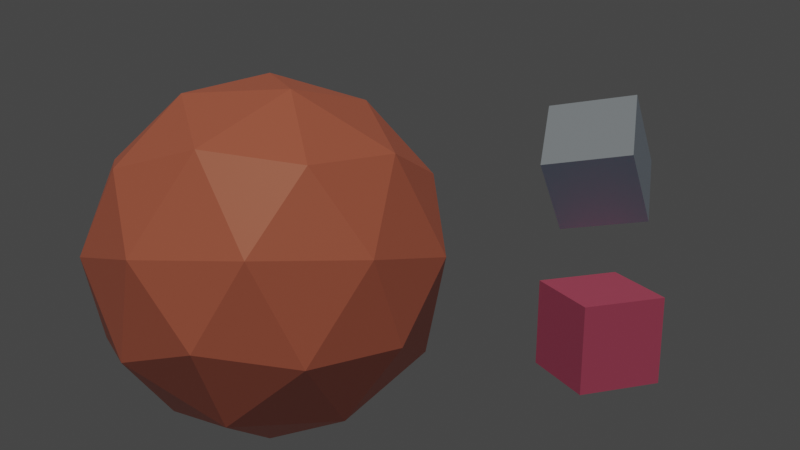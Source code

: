 # Source: NodeGroups.blend  (saved by Blender 3.3.6; exported with 4.5.12 LTS)
import bpy
from mathutils import Matrix  # noqa: F401  (used for matrix-valued properties, if any)

bpy.ops.wm.read_factory_settings(use_empty=True)
scene = bpy.context.scene
scene.name = 'Scene'

# ---- collections
col_collection = bpy.data.collections.new('Collection'); scene.collection.children.link(col_collection)

# ---- materials (node trees are filled in below, after node groups)
mat_material_002 = bpy.data.materials.new('Material.002')
mat_material_002.use_transparent_shadow = False
mat_material = bpy.data.materials.new('Material')
mat_material.alpha_threshold = 0.0
mat_material.use_transparent_shadow = False
mat_material.roughness = 0.5
mat_material.line_color = (0.0, 0.0, 0.0, 1.0)
mat_material_001 = bpy.data.materials.new('Material.001')
mat_material_001.use_transparent_shadow = False

# ---- material node trees
mat_material_002.use_nodes = True; mat_material_002.node_tree.nodes.clear()
_N = mat_material_002.node_tree.nodes; _L = mat_material_002.node_tree.links
n0 = _N.new('ShaderNodeOutputMaterial'); n0.name = 'Material Output'; n0.location = (300, 300)
n1 = _N.new('ShaderNodeBsdfPrincipled'); n1.name = 'Principled BSDF'; n1.location = (10, 300)
n1.distribution = 'GGX'
n1.subsurface_method = 'RANDOM_WALK_SKIN'
n1.inputs[0].default_value = (0.8, 0.2486, 0.1834, 1.0)
n1.inputs[3].default_value = 1.45
n1.inputs[27].default_value = (0.0, 0.0, 0.0, 1.0)
n1.inputs[28].default_value = 1.0
_L.new(n1.outputs[0], n0.inputs[0])
n0.is_active_output = True
mat_material.use_nodes = True; mat_material.node_tree.nodes.clear()
_N = mat_material.node_tree.nodes; _L = mat_material.node_tree.links
n0 = _N.new('ShaderNodeOutputMaterial'); n0.name = 'Material Output'; n0.location = (300, 300)
n1 = _N.new('ShaderNodeBsdfPrincipled'); n1.name = 'Principled BSDF'; n1.location = (10, 300)
n1.distribution = 'GGX'
n1.subsurface_method = 'RANDOM_WALK_SKIN'
n1.inputs[0].default_value = (0.8, 0.1478, 0.3316, 1.0)
n1.inputs[3].default_value = 1.45
n1.inputs[27].default_value = (0.0, 0.0, 0.0, 1.0)
n1.inputs[28].default_value = 1.0
_L.new(n1.outputs[0], n0.inputs[0])
n0.is_active_output = True
mat_material_001.use_nodes = True; mat_material_001.node_tree.nodes.clear()
_N = mat_material_001.node_tree.nodes; _L = mat_material_001.node_tree.links
n0 = _N.new('ShaderNodeBsdfPrincipled'); n0.name = 'Principled BSDF'; n0.location = (10, 300)
n0.distribution = 'GGX'
n0.subsurface_method = 'RANDOM_WALK_SKIN'
n0.inputs[0].default_value = (0.4196, 0.5689, 0.8, 1.0)
n0.inputs[3].default_value = 1.45
n0.inputs[27].default_value = (0.0, 0.0, 0.0, 1.0)
n0.inputs[28].default_value = 1.0
n1 = _N.new('ShaderNodeOutputMaterial'); n1.name = 'Material Output'; n1.location = (300, 300)
_L.new(n0.outputs[0], n1.inputs[0])
n1.is_active_output = True

# ---- world
world_world = bpy.data.worlds.new('World'); scene.world = world_world
world_world.use_nodes = True; world_world.node_tree.nodes.clear()
_N = world_world.node_tree.nodes; _L = world_world.node_tree.links
n0 = _N.new('ShaderNodeOutputWorld'); n0.name = 'World Output'; n0.location = (300, 300)
n1 = _N.new('ShaderNodeBackground'); n1.name = 'Background'; n1.location = (10, 300)
n1.inputs[0].default_value = (0.05088, 0.05088, 0.05088, 1.0)
_L.new(n1.outputs[0], n0.inputs[0])
n0.is_active_output = True
world_world.color = (0.05088, 0.05088, 0.05088)
world_world.use_sun_shadow = False
world_world.sun_shadow_jitter_overblur = 0.0

# ---- cameras
cam_camera_001 = bpy.data.cameras.new('Camera.001')

# ---- lights
light_sun = bpy.data.lights.new('Sun', 'SUN')
light_sun.color = (1.0, 0.7768, 0.5376)
light_sun.transmission_factor = 0.0
light_sun.angle = 0.161
light_sun.energy = 1.0
light_sun.shadow_soft_size = 0.125

# ---- meshes
me_icosphere = bpy.data.meshes.new('Icosphere')
me_icosphere.from_pydata([(0.0, 0.0, -1.0), (0.7236, -0.5257, -0.4472), (-0.2764, -0.8506, -0.4472), (-0.8944, 0.0, -0.4472), (-0.2764, 0.8506, -0.4472), (0.7236, 0.5257, -0.4472), (0.2764, -0.8506, 0.4472), (-0.7236, -0.5257, 0.4472), (-0.7236, 0.5257, 0.4472), (0.2764, 0.8506, 0.4472), (0.8944, 0.0, 0.4472), (0.0, 0.0, 1.0), (-0.1625, -0.5, -0.8507), (0.4253, -0.309, -0.8507), (0.2629, -0.809, -0.5257), (0.8506, 0.0, -0.5257), (0.4253, 0.309, -0.8507), (-0.5257, 0.0, -0.8507), (-0.6882, -0.5, -0.5257), (-0.1625, 0.5, -0.8507), (-0.6882, 0.5, -0.5257), (0.2629, 0.809, -0.5257), (0.9511, -0.309, 0.0), (0.9511, 0.309, 0.0), (0.0, -1.0, 0.0), (0.5878, -0.809, 0.0), (-0.9511, -0.309, 0.0), (-0.5878, -0.809, 0.0), (-0.5878, 0.809, 0.0), (-0.9511, 0.309, 0.0), (0.5878, 0.809, 0.0), (0.0, 1.0, 0.0), (0.6882, -0.5, 0.5257), (-0.2629, -0.809, 0.5257), (-0.8506, 0.0, 0.5257), (-0.2629, 0.809, 0.5257), (0.6882, 0.5, 0.5257), (0.1625, -0.5, 0.8507), (0.5257, 0.0, 0.8507), (-0.4253, -0.309, 0.8507), (-0.4253, 0.309, 0.8507), (0.1625, 0.5, 0.8507)], [], [(0, 13, 12), (1, 13, 15), (0, 12, 17), (0, 17, 19), (0, 19, 16), (1, 15, 22), (2, 14, 24), (3, 18, 26), (4, 20, 28), (5, 21, 30), (1, 22, 25), (2, 24, 27), (3, 26, 29), (4, 28, 31), (5, 30, 23), (6, 32, 37), (7, 33, 39), (8, 34, 40), (9, 35, 41), (10, 36, 38), (38, 41, 11), (38, 36, 41), (36, 9, 41), (41, 40, 11), (41, 35, 40), (35, 8, 40), (40, 39, 11), (40, 34, 39), (34, 7, 39), (39, 37, 11), (39, 33, 37), (33, 6, 37), (37, 38, 11), (37, 32, 38), (32, 10, 38), (23, 36, 10), (23, 30, 36), (30, 9, 36), (31, 35, 9), (31, 28, 35), (28, 8, 35), (29, 34, 8), (29, 26, 34), (26, 7, 34), (27, 33, 7), (27, 24, 33), (24, 6, 33), (25, 32, 6), (25, 22, 32), (22, 10, 32), (30, 31, 9), (30, 21, 31), (21, 4, 31), (28, 29, 8), (28, 20, 29), (20, 3, 29), (26, 27, 7), (26, 18, 27), (18, 2, 27), (24, 25, 6), (24, 14, 25), (14, 1, 25), (22, 23, 10), (22, 15, 23), (15, 5, 23), (16, 21, 5), (16, 19, 21), (19, 4, 21), (19, 20, 4), (19, 17, 20), (17, 3, 20), (17, 18, 3), (17, 12, 18), (12, 2, 18), (15, 16, 5), (15, 13, 16), (13, 0, 16), (12, 14, 2), (12, 13, 14), (13, 1, 14)])
_uv = me_icosphere.uv_layers.new(name='UVMap')
_uv.uv.foreach_set('vector', [0.1818, 0.0, 0.2273, 0.07873, 0.1364, 0.07873, 0.2727, 0.1575, 0.3182, 0.07873, 0.3636, 0.1575, 0.9091, 0.0, 0.9545, 0.07873, 0.8636, 0.07873, 0.7273, 0.0, 0.7727, 0.07873, 0.6818, 0.07873, 0.5455, 0.0, 0.5909, 0.07873, 0.5, 0.07873, 0.2727, 0.1575, 0.3636, 0.1575, 0.3182, 0.2362, 0.09091, 0.1575, 0.1818, 0.1575, 0.1364, 0.2362, 0.8182, 0.1575, 0.9091, 0.1575, 0.8636, 0.2362, 0.6364, 0.1575, 0.7273, 0.1575, 0.6818, 0.2362, 0.4545, 0.1575, 0.5455, 0.1575, 0.5, 0.2362, 0.2727, 0.1575, 0.3182, 0.2362, 0.2273, 0.2362, 0.09091, 0.1575, 0.1364, 0.2362, 0.04546, 0.2362, 0.8182, 0.1575, 0.8636, 0.2362, 0.7727, 0.2362, 0.6364, 0.1575, 0.6818, 0.2362, 0.5909, 0.2362, 0.4545, 0.1575, 0.5, 0.2362, 0.4091, 0.2362, 0.1818, 0.3149, 0.2727, 0.3149, 0.2273, 0.3937, 0.0, 0.3149, 0.09091, 0.3149, 0.04546, 0.3937, 0.7273, 0.3149, 0.8182, 0.3149, 0.7727, 0.3937, 0.5455, 0.3149, 0.6364, 0.3149, 0.5909, 0.3937, 0.3636, 0.3149, 0.4545, 0.3149, 0.4091, 0.3937, 0.4091, 0.3937, 0.5, 0.3937, 0.4545, 0.4724, 0.4091, 0.3937, 0.4545, 0.3149, 0.5, 0.3937, 0.4545, 0.3149, 0.5455, 0.3149, 0.5, 0.3937, 0.5909, 0.3937, 0.6818, 0.3937, 0.6364, 0.4724, 0.5909, 0.3937, 0.6364, 0.3149, 0.6818, 0.3937, 0.6364, 0.3149, 0.7273, 0.3149, 0.6818, 0.3937, 0.7727, 0.3937, 0.8636, 0.3937, 0.8182, 0.4724, 0.7727, 0.3937, 0.8182, 0.3149, 0.8636, 0.3937, 0.8182, 0.3149, 0.9091, 0.3149, 0.8636, 0.3937, 0.04546, 0.3937, 0.1364, 0.3937, 0.09091, 0.4724, 0.04546, 0.3937, 0.09091, 0.3149, 0.1364, 0.3937, 0.09091, 0.3149, 0.1818, 0.3149, 0.1364, 0.3937, 0.2273, 0.3937, 0.3182, 0.3937, 0.2727, 0.4724, 0.2273, 0.3937, 0.2727, 0.3149, 0.3182, 0.3937, 0.2727, 0.3149, 0.3636, 0.3149, 0.3182, 0.3937, 0.4091, 0.2362, 0.4545, 0.3149, 0.3636, 0.3149, 0.4091, 0.2362, 0.5, 0.2362, 0.4545, 0.3149, 0.5, 0.2362, 0.5455, 0.3149, 0.4545, 0.3149, 0.5909, 0.2362, 0.6364, 0.3149, 0.5455, 0.3149, 0.5909, 0.2362, 0.6818, 0.2362, 0.6364, 0.3149, 0.6818, 0.2362, 0.7273, 0.3149, 0.6364, 0.3149, 0.7727, 0.2362, 0.8182, 0.3149, 0.7273, 0.3149, 0.7727, 0.2362, 0.8636, 0.2362, 0.8182, 0.3149, 0.8636, 0.2362, 0.9091, 0.3149, 0.8182, 0.3149, 0.04546, 0.2362, 0.09091, 0.3149, 0.0, 0.3149, 0.04546, 0.2362, 0.1364, 0.2362, 0.09091, 0.3149, 0.1364, 0.2362, 0.1818, 0.3149, 0.09091, 0.3149, 0.2273, 0.2362, 0.2727, 0.3149, 0.1818, 0.3149, 0.2273, 0.2362, 0.3182, 0.2362, 0.2727, 0.3149, 0.3182, 0.2362, 0.3636, 0.3149, 0.2727, 0.3149, 0.5, 0.2362, 0.5909, 0.2362, 0.5455, 0.3149, 0.5, 0.2362, 0.5455, 0.1575, 0.5909, 0.2362, 0.5455, 0.1575, 0.6364, 0.1575, 0.5909, 0.2362, 0.6818, 0.2362, 0.7727, 0.2362, 0.7273, 0.3149, 0.6818, 0.2362, 0.7273, 0.1575, 0.7727, 0.2362, 0.7273, 0.1575, 0.8182, 0.1575, 0.7727, 0.2362, 0.8636, 0.2362, 0.9545, 0.2362, 0.9091, 0.3149, 0.8636, 0.2362, 0.9091, 0.1575, 0.9545, 0.2362, 0.9091, 0.1575, 1.0, 0.1575, 0.9545, 0.2362, 0.1364, 0.2362, 0.2273, 0.2362, 0.1818, 0.3149, 0.1364, 0.2362, 0.1818, 0.1575, 0.2273, 0.2362, 0.1818, 0.1575, 0.2727, 0.1575, 0.2273, 0.2362, 0.3182, 0.2362, 0.4091, 0.2362, 0.3636, 0.3149, 0.3182, 0.2362, 0.3636, 0.1575, 0.4091, 0.2362, 0.3636, 0.1575, 0.4545, 0.1575, 0.4091, 0.2362, 0.5, 0.07873, 0.5455, 0.1575, 0.4545, 0.1575, 0.5, 0.07873, 0.5909, 0.07873, 0.5455, 0.1575, 0.5909, 0.07873, 0.6364, 0.1575, 0.5455, 0.1575, 0.6818, 0.07873, 0.7273, 0.1575, 0.6364, 0.1575, 0.6818, 0.07873, 0.7727, 0.07873, 0.7273, 0.1575, 0.7727, 0.07873, 0.8182, 0.1575, 0.7273, 0.1575, 0.8636, 0.07873, 0.9091, 0.1575, 0.8182, 0.1575, 0.8636, 0.07873, 0.9545, 0.07873, 0.9091, 0.1575, 0.9545, 0.07873, 1.0, 0.1575, 0.9091, 0.1575, 0.3636, 0.1575, 0.4091, 0.07873, 0.4545, 0.1575, 0.3636, 0.1575, 0.3182, 0.07873, 0.4091, 0.07873, 0.3182, 0.07873, 0.3636, 0.0, 0.4091, 0.07873, 0.1364, 0.07873, 0.1818, 0.1575, 0.09091, 0.1575, 0.1364, 0.07873, 0.2273, 0.07873, 0.1818, 0.1575, 0.2273, 0.07873, 0.2727, 0.1575, 0.1818, 0.1575])
me_icosphere.materials.append(mat_material_002)
me_icosphere.update()
me_cube = bpy.data.meshes.new('Cube')
me_cube.from_pydata([(-1.0, -1.0, -1.0), (-1.0, -1.0, 1.0), (-1.0, 1.0, -1.0), (-1.0, 1.0, 1.0), (1.0, -1.0, -1.0), (1.0, -1.0, 1.0), (1.0, 1.0, -1.0), (1.0, 1.0, 1.0)], [], [(0, 1, 3, 2), (2, 3, 7, 6), (6, 7, 5, 4), (4, 5, 1, 0), (2, 6, 4, 0), (7, 3, 1, 5)])
_uv = me_cube.uv_layers.new(name='UVMap')
_uv.uv.foreach_set('vector', [0.375, 0.0, 0.625, 0.0, 0.625, 0.25, 0.375, 0.25, 0.375, 0.25, 0.625, 0.25, 0.625, 0.5, 0.375, 0.5, 0.375, 0.5, 0.625, 0.5, 0.625, 0.75, 0.375, 0.75, 0.375, 0.75, 0.625, 0.75, 0.625, 1.0, 0.375, 1.0, 0.125, 0.5, 0.375, 0.5, 0.375, 0.75, 0.125, 0.75, 0.625, 0.5, 0.875, 0.5, 0.875, 0.75, 0.625, 0.75])
me_cube.materials.append(mat_material)
me_cube.update()
me_cube_001 = bpy.data.meshes.new('Cube.001')
me_cube_001.from_pydata([(-1.0, -1.0, -1.0), (-1.0, -1.0, 1.0), (-1.0, 1.0, -1.0), (-1.0, 1.0, 1.0), (1.0, -1.0, -1.0), (1.0, -1.0, 1.0), (1.0, 1.0, -1.0), (1.0, 1.0, 1.0)], [], [(0, 1, 3, 2), (2, 3, 7, 6), (6, 7, 5, 4), (4, 5, 1, 0), (2, 6, 4, 0), (7, 3, 1, 5)])
_uv = me_cube_001.uv_layers.new(name='UVMap')
_uv.uv.foreach_set('vector', [0.375, 0.0, 0.625, 0.0, 0.625, 0.25, 0.375, 0.25, 0.375, 0.25, 0.625, 0.25, 0.625, 0.5, 0.375, 0.5, 0.375, 0.5, 0.625, 0.5, 0.625, 0.75, 0.375, 0.75, 0.375, 0.75, 0.625, 0.75, 0.625, 1.0, 0.375, 1.0, 0.125, 0.5, 0.375, 0.5, 0.375, 0.75, 0.125, 0.75, 0.625, 0.5, 0.875, 0.5, 0.875, 0.75, 0.625, 0.75])
me_cube_001.materials.append(mat_material_001)
me_cube_001.update()

# ---- objects
ob_camera = bpy.data.objects.new('Camera', cam_camera_001)
ob_icosphere = bpy.data.objects.new('Icosphere', me_icosphere)
ob_cube = bpy.data.objects.new('Cube', me_cube)
ob_cube_001 = bpy.data.objects.new('Cube.001', me_cube_001)
ob_sun = bpy.data.objects.new('Sun', light_sun)

# ---- transforms, parenting, visibility, modifiers, constraints
ob_camera.location = (0.0, 0.0, 0.0)
ob_camera.rotation_euler = (1.571, -0.0, 0.0)
ob_icosphere.location = (-0.41, 3.504, -0.09558)
ob_icosphere.scale = (0.5765, 0.5765, 0.5765)
ob_cube.location = (0.344, 1.929, -0.1838)
ob_cube.rotation_euler = (0.2464, -0.08111, 0.3711)
ob_cube.scale = (0.07705, 0.07705, 0.07705)
ob_cube_001.location = (0.344, 1.929, 0.1084)
ob_cube_001.rotation_euler = (0.798, -0.08604, -0.3536)
ob_cube_001.scale = (0.07705, 0.07705, 0.07705)
ob_sun.location = (0.0, 0.0, 0.0)
ob_sun.rotation_euler = (0.8628, -0.04318, -0.01988)

# ---- collection membership
col_collection.objects.link(ob_camera)
col_collection.objects.link(ob_icosphere)
col_collection.objects.link(ob_cube)
col_collection.objects.link(ob_cube_001)
col_collection.objects.link(ob_sun)

# ---- scene / render settings (as saved in the file)
scene.camera = ob_camera
scene.frame_start = 1; scene.frame_end = 250; scene.frame_set(0)
scene.render.engine = 'BLENDER_EEVEE_NEXT'
scene.cycles.sampling_pattern = 'TABULATED_SOBOL'
scene.cycles.use_light_tree = False
scene.view_settings.view_transform = 'Filmic'
bpy.context.view_layer.update()
